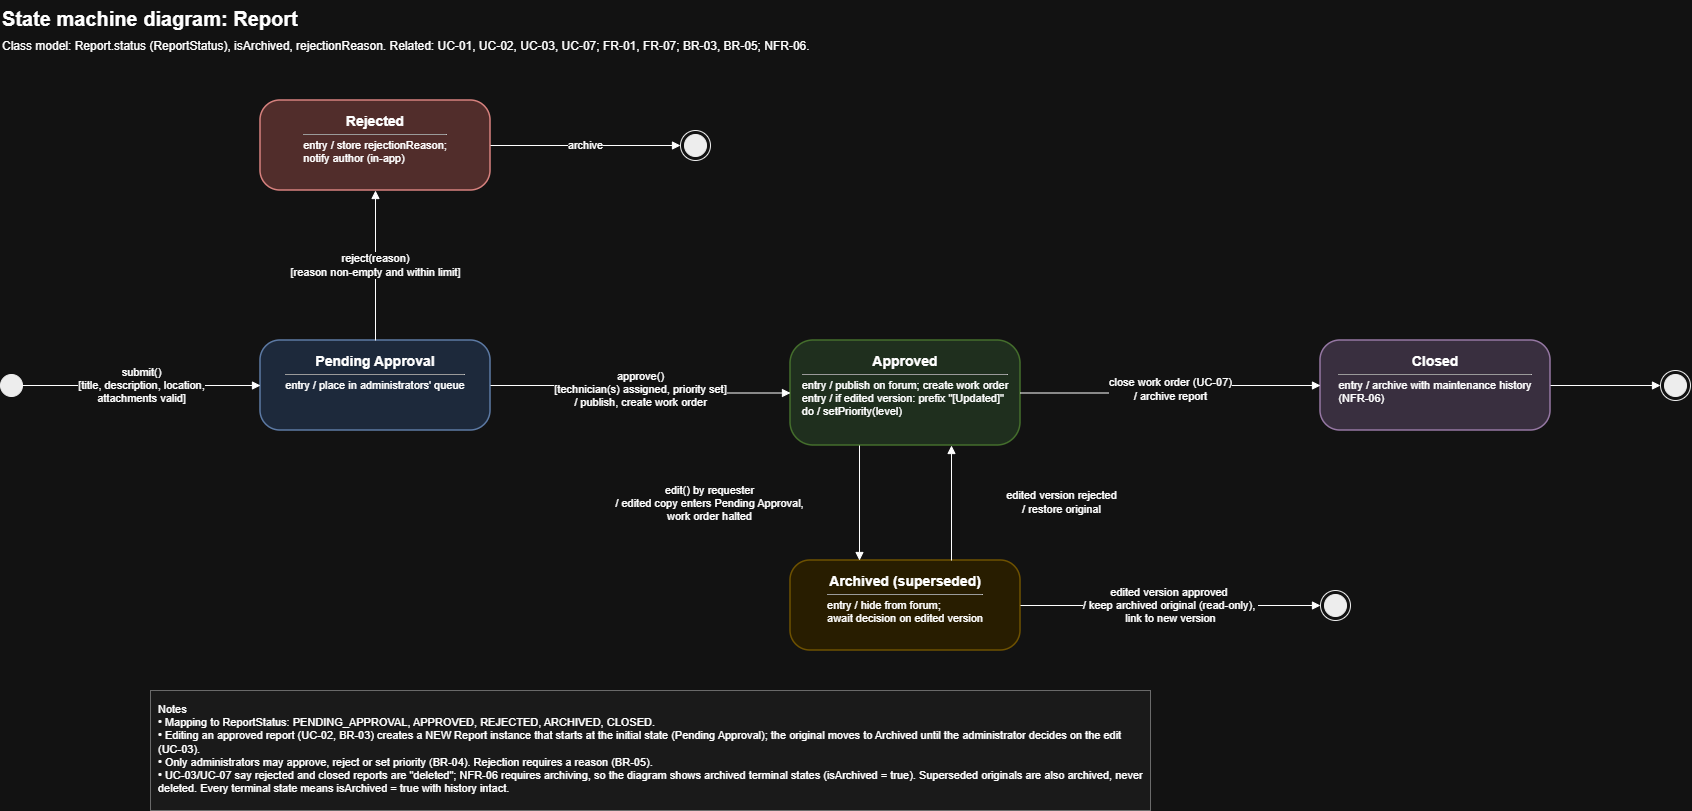

The diagram above was exported from draw.io. Its source (the exported page's mxGraphModel, read from the mxfile embedded in the PNG):
<mxGraphModel dx="2071" dy="1167" grid="1" gridSize="10" guides="1" tooltips="1" connect="1" arrows="1" fold="1" page="1" pageScale="1" pageWidth="1920" pageHeight="1080" math="0" shadow="0">
  <root>
    <mxCell id="0" />
    <mxCell id="1" parent="0" />
    <mxCell id="rep-2" parent="1" style="text;html=1;whiteSpace=wrap;align=left;verticalAlign=top;fontSize=20;fontStyle=1;" value="State machine diagram: Report" vertex="1">
      <mxGeometry height="30" width="1100" x="40" y="20" as="geometry" />
    </mxCell>
    <mxCell id="rep-3" parent="1" style="text;html=1;whiteSpace=wrap;align=left;verticalAlign=top;fontSize=12;" value="Class model: Report.status (ReportStatus), isArchived, rejectionReason. Related: UC-01, UC-02, UC-03, UC-07; FR-01, FR-07; BR-03, BR-05; NFR-06." vertex="1">
      <mxGeometry height="24" width="1300" x="40" y="52" as="geometry" />
    </mxCell>
    <mxCell id="rep-i" parent="1" style="ellipse;html=1;fillColor=#000000;strokeColor=#000000;" value="" vertex="1">
      <mxGeometry height="22" width="22" x="40" y="394" as="geometry" />
    </mxCell>
    <mxCell id="rep-pend" parent="1" style="rounded=1;arcSize=22;whiteSpace=wrap;html=1;fillColor=#dae8fc;strokeColor=#6c8ebf;strokeWidth=1.5;verticalAlign=top;spacingTop=6;spacingLeft=6;spacingRight=6;" value="&lt;b style=&quot;font-size:14px&quot;&gt;Pending Approval&lt;/b&gt;&lt;hr size=&quot;1&quot; style=&quot;margin:4px 0&quot;&gt;&lt;div style=&quot;text-align:left;font-size:11px&quot;&gt;entry / place in administrators&amp;#x27; queue&lt;/div&gt;" vertex="1">
      <mxGeometry height="90" width="230" x="300" y="360" as="geometry" />
    </mxCell>
    <mxCell id="rep-appr" parent="1" style="rounded=1;arcSize=22;whiteSpace=wrap;html=1;fillColor=#d5e8d4;strokeColor=#82b366;strokeWidth=1.5;verticalAlign=top;spacingTop=6;spacingLeft=6;spacingRight=6;" value="&lt;b style=&quot;font-size:14px&quot;&gt;Approved&lt;/b&gt;&lt;hr size=&quot;1&quot; style=&quot;margin:4px 0&quot;&gt;&lt;div style=&quot;text-align:left;font-size:11px&quot;&gt;entry / publish on forum; create work order&lt;br&gt;entry / if edited version: prefix &amp;quot;[Updated]&amp;quot;&lt;br&gt;do / setPriority(level)&lt;/div&gt;" vertex="1">
      <mxGeometry height="105" width="230" x="830" y="360" as="geometry" />
    </mxCell>
    <mxCell id="rep-rej" parent="1" style="rounded=1;arcSize=22;whiteSpace=wrap;html=1;fillColor=#f8cecc;strokeColor=#b85450;strokeWidth=1.5;verticalAlign=top;spacingTop=6;spacingLeft=6;spacingRight=6;" value="&lt;b style=&quot;font-size:14px&quot;&gt;Rejected&lt;/b&gt;&lt;hr size=&quot;1&quot; style=&quot;margin:4px 0&quot;&gt;&lt;div style=&quot;text-align:left;font-size:11px&quot;&gt;entry / store rejectionReason;&lt;br&gt;notify author (in-app)&lt;/div&gt;" vertex="1">
      <mxGeometry height="90" width="230" x="300" y="120" as="geometry" />
    </mxCell>
    <mxCell id="rep-arch" parent="1" style="rounded=1;arcSize=22;whiteSpace=wrap;html=1;fillColor=#fff2cc;strokeColor=#d6b656;strokeWidth=1.5;verticalAlign=top;spacingTop=6;spacingLeft=6;spacingRight=6;" value="&lt;b style=&quot;font-size:14px&quot;&gt;Archived (superseded)&lt;/b&gt;&lt;hr size=&quot;1&quot; style=&quot;margin:4px 0&quot;&gt;&lt;div style=&quot;text-align:left;font-size:11px&quot;&gt;entry / hide from forum;&lt;br&gt;await decision on edited version&lt;/div&gt;" vertex="1">
      <mxGeometry height="90" width="230" x="830" y="580" as="geometry" />
    </mxCell>
    <mxCell id="rep-clos" parent="1" style="rounded=1;arcSize=22;whiteSpace=wrap;html=1;fillColor=#e1d5e7;strokeColor=#9673a6;strokeWidth=1.5;verticalAlign=top;spacingTop=6;spacingLeft=6;spacingRight=6;" value="&lt;b style=&quot;font-size:14px&quot;&gt;Closed&lt;/b&gt;&lt;hr size=&quot;1&quot; style=&quot;margin:4px 0&quot;&gt;&lt;div style=&quot;text-align:left;font-size:11px&quot;&gt;entry / archive with maintenance history&lt;br&gt;(NFR-06)&lt;/div&gt;" vertex="1">
      <mxGeometry height="90" width="230" x="1360" y="360" as="geometry" />
    </mxCell>
    <mxCell id="rep-f1" parent="1" style="ellipse;html=1;shape=endState;fillColor=#000000;strokeColor=#000000;verticalLabelPosition=bottom;verticalAlign=top;fontSize=11;" value="" vertex="1">
      <mxGeometry height="30" width="30" x="720" y="150" as="geometry" />
    </mxCell>
    <mxCell id="rep-f2" parent="1" style="ellipse;html=1;shape=endState;fillColor=#000000;strokeColor=#000000;verticalLabelPosition=bottom;verticalAlign=top;fontSize=11;" value="" vertex="1">
      <mxGeometry height="30" width="30" x="1700" y="390" as="geometry" />
    </mxCell>
    <mxCell id="rep-f3" parent="1" style="ellipse;html=1;shape=endState;fillColor=#000000;strokeColor=#000000;verticalLabelPosition=bottom;verticalAlign=top;fontSize=11;" value="" vertex="1">
      <mxGeometry height="30" width="30" x="1360" y="610" as="geometry" />
    </mxCell>
    <mxCell id="rep-4" edge="1" parent="1" source="rep-i" style="edgeStyle=orthogonalEdgeStyle;rounded=1;html=1;endArrow=block;endFill=1;fontSize=11;labelBackgroundColor=#ffffff;exitX=1;exitY=0.5;exitDx=0;exitDy=0;entryX=0;entryY=0.5;entryDx=0;entryDy=0;" target="rep-pend" value="submit()&lt;br&gt;[title, description, location,&lt;br&gt;attachments valid]">
      <mxGeometry relative="1" as="geometry" />
    </mxCell>
    <mxCell id="rep-5" edge="1" parent="1" source="rep-pend" style="edgeStyle=orthogonalEdgeStyle;rounded=1;html=1;endArrow=block;endFill=1;fontSize=11;labelBackgroundColor=#ffffff;exitX=1;exitY=0.5;exitDx=0;exitDy=0;entryX=0;entryY=0.5;entryDx=0;entryDy=0;" target="rep-appr" value="approve()&lt;br&gt;[technician(s) assigned, priority set]&lt;br&gt;/ publish, create work order">
      <mxGeometry relative="1" as="geometry" />
    </mxCell>
    <mxCell id="rep-6" edge="1" parent="1" source="rep-pend" style="edgeStyle=orthogonalEdgeStyle;rounded=1;html=1;endArrow=block;endFill=1;fontSize=11;labelBackgroundColor=#ffffff;exitX=0.5;exitY=0;exitDx=0;exitDy=0;entryX=0.5;entryY=1;entryDx=0;entryDy=0;" target="rep-rej" value="reject(reason)&lt;br&gt;[reason non-empty and within limit]">
      <mxGeometry relative="1" as="geometry" />
    </mxCell>
    <mxCell id="rep-7" edge="1" parent="1" source="rep-rej" style="edgeStyle=orthogonalEdgeStyle;rounded=1;html=1;endArrow=block;endFill=1;fontSize=11;labelBackgroundColor=#ffffff;exitX=1;exitY=0.5;exitDx=0;exitDy=0;entryX=0;entryY=0.5;entryDx=0;entryDy=0;" target="rep-f1" value="archive">
      <mxGeometry relative="1" as="geometry" />
    </mxCell>
    <mxCell id="rep-8" edge="1" parent="1" source="rep-appr" style="edgeStyle=orthogonalEdgeStyle;rounded=1;html=1;endArrow=block;endFill=1;fontSize=11;labelBackgroundColor=#ffffff;exitX=1;exitY=0.5;exitDx=0;exitDy=0;entryX=0;entryY=0.5;entryDx=0;entryDy=0;" target="rep-clos" value="close work order (UC-07)&lt;br&gt;/ archive report">
      <mxGeometry relative="1" as="geometry" />
    </mxCell>
    <mxCell id="rep-9" edge="1" parent="1" source="rep-clos" style="edgeStyle=orthogonalEdgeStyle;rounded=1;html=1;endArrow=block;endFill=1;fontSize=11;labelBackgroundColor=#ffffff;exitX=1;exitY=0.5;exitDx=0;exitDy=0;entryX=0;entryY=0.5;entryDx=0;entryDy=0;" target="rep-f2" value="">
      <mxGeometry relative="1" as="geometry" />
    </mxCell>
    <mxCell id="rep-10" edge="1" parent="1" source="rep-appr" style="edgeStyle=orthogonalEdgeStyle;rounded=1;html=1;endArrow=block;endFill=1;fontSize=11;labelBackgroundColor=#ffffff;exitX=0.3;exitY=1;exitDx=0;exitDy=0;entryX=0.3;entryY=0;entryDx=0;entryDy=0;" target="rep-arch" value="edit() by requester&lt;br&gt;/ edited copy enters Pending Approval,&lt;br&gt;work order halted">
      <mxGeometry relative="1" as="geometry">
        <mxPoint x="-150" as="offset" />
      </mxGeometry>
    </mxCell>
    <mxCell id="rep-11" edge="1" parent="1" source="rep-arch" style="edgeStyle=orthogonalEdgeStyle;rounded=1;html=1;endArrow=block;endFill=1;fontSize=11;labelBackgroundColor=#ffffff;exitX=0.7;exitY=0;exitDx=0;exitDy=0;entryX=0.7;entryY=1;entryDx=0;entryDy=0;" target="rep-appr" value="edited version rejected&lt;br&gt;/ restore original">
      <mxGeometry relative="1" as="geometry">
        <mxPoint x="110" as="offset" />
      </mxGeometry>
    </mxCell>
    <mxCell id="rep-12" edge="1" parent="1" source="rep-arch" style="edgeStyle=orthogonalEdgeStyle;rounded=1;html=1;endArrow=block;endFill=1;fontSize=11;labelBackgroundColor=#ffffff;exitX=1;exitY=0.5;exitDx=0;exitDy=0;entryX=0;entryY=0.5;entryDx=0;entryDy=0;" target="rep-f3" value="edited version approved&amp;nbsp;&lt;div&gt;/ keep archived original (read-only),&amp;nbsp;&lt;/div&gt;&lt;div&gt;link to new version&lt;/div&gt;">
      <mxGeometry relative="1" as="geometry" />
    </mxCell>
    <mxCell id="rep-13" parent="1" style="rounded=0;html=1;whiteSpace=wrap;align=left;verticalAlign=top;fontSize=11;fillColor=#f5f5f5;strokeColor=#999999;spacing=8;" value="Notes&lt;br&gt;• Mapping to ReportStatus: PENDING_APPROVAL, APPROVED, REJECTED, ARCHIVED, CLOSED.&lt;br&gt;• Editing an approved report (UC-02, BR-03) creates a NEW Report instance that starts at the initial state (Pending Approval); the original moves to Archived until the administrator decides on the edit (UC-03).&lt;br&gt;• Only administrators may approve, reject or set priority (BR-04). Rejection requires a reason (BR-05).&lt;br&gt;• UC-03/UC-07 say rejected and closed reports are &quot;deleted&quot;; NFR-06 requires archiving, so the diagram shows archived terminal states (isArchived = true). Superseded originals are also archived, never deleted. Every terminal state means isArchived = true with history intact." vertex="1">
      <mxGeometry height="120" width="1000" x="190" y="710" as="geometry" />
    </mxCell>
  </root>
</mxGraphModel>